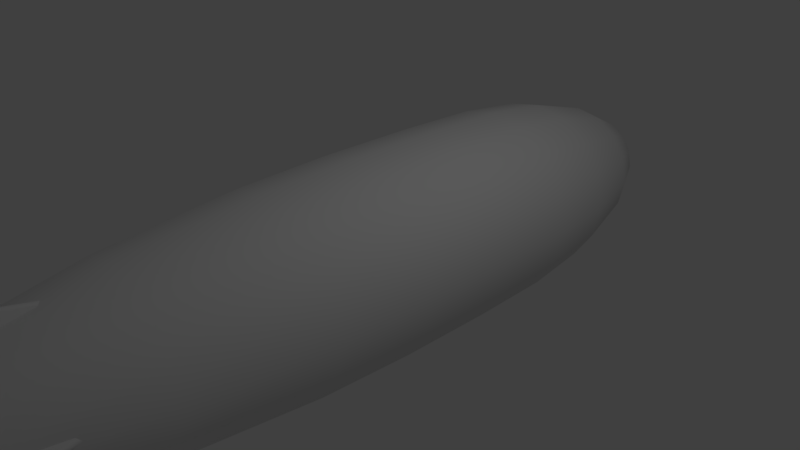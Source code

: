 # Source: zeppelin.blend  (saved by Blender 2.78.0; exported with 4.5.12 LTS)
import bpy
from mathutils import Matrix  # noqa: F401  (used for matrix-valued properties, if any)

bpy.ops.wm.read_factory_settings(use_empty=True)
scene = bpy.context.scene
scene.name = 'Scene'

# ---- collections
col_collection_1 = bpy.data.collections.new('Collection 1'); scene.collection.children.link(col_collection_1)

# ---- materials (node trees are filled in below, after node groups)
mat_0_zeppelin = bpy.data.materials.new('0_zeppelin')
mat_0_zeppelin.alpha_threshold = 0.0
mat_0_zeppelin.use_transparent_shadow = False
mat_0_zeppelin.roughness = 0.5

# ---- material node trees

# ---- world
world_world = bpy.data.worlds.new('World'); scene.world = world_world
world_world.color = (0.05088, 0.05088, 0.05088)
world_world.use_sun_shadow = False
world_world.sun_shadow_jitter_overblur = 0.0
world_world.cycles.sampling_method = 'MANUAL'

# ---- cameras
cam_camera = bpy.data.cameras.new('Camera')
cam_camera.clip_end = 100.0
cam_camera.lens = 35.0
cam_camera.sensor_width = 32.0
cam_camera.sensor_height = 18.0
cam_camera.ortho_scale = 7.314
cam_camera.dof.focus_distance = 0.0
cam_camera.dof.aperture_fstop = 128.0

# ---- lights
light_lamp = bpy.data.lights.new('Lamp', 'POINT')
light_lamp.transmission_factor = 0.0
light_lamp.cutoff_distance = 30.0
light_lamp.energy = 100.0
light_lamp.shadow_buffer_clip_start = 1.001
light_lamp.shadow_soft_size = 0.1
light_lamp.shadow_maximum_resolution = 0.006
light_lamp.use_absolute_resolution = True

# ---- meshes
me_cylinder = bpy.data.meshes.new('Cylinder')
me_cylinder.from_pydata([(0.04464, -0.7308, 4.578), (0.03823, 0.8509, 4.578), (0.04464, -0.5673, 2.971), (0.03823, 0.7198, 2.971), (0.04464, -0.7308, 4.193), (0.04464, -0.7308, 3.786), (0.04464, -0.6904, 3.379), (0.03823, 0.8112, 3.379), (0.03823, 0.8509, 3.786), (0.03823, 0.8509, 4.193), (0.08473, 0.05673, 2.971), (0.08473, 0.05673, 4.483), (0.08473, 0.05673, 3.379), (0.08473, 0.05673, 3.786), (0.08473, 0.05673, 4.17), (-0.04464, -0.7308, 4.578), (-0.03823, 0.8509, 4.578), (-0.04464, -0.5673, 2.971), (-0.03823, 0.7198, 2.971), (3.268e-17, -0.5957, 2.971), (3.268e-17, 0.7416, 2.971), (3.268e-17, -0.7592, 4.601), (3.268e-17, 0.8727, 4.601), (-0.04464, -0.7308, 4.193), (-0.04464, -0.7308, 3.786), (-0.04464, -0.6904, 3.379), (-0.03823, 0.8112, 3.379), (-0.03823, 0.8509, 3.786), (-0.03823, 0.8509, 4.193), (3.268e-17, 0.833, 3.379), (3.268e-17, 0.8727, 3.786), (3.268e-17, 0.8727, 4.193), (3.268e-17, -0.7188, 3.379), (3.268e-17, -0.7592, 3.786), (3.268e-17, -0.7592, 4.193), (-0.08473, 0.05673, 2.971), (-0.08473, 0.05673, 4.483), (3.268e-17, 0.05673, 4.505), (3.268e-17, 0.05673, 2.971), (-0.08473, 0.05673, 3.379), (-0.08473, 0.05673, 3.786), (-0.08473, 0.05673, 4.17), (-0.0394, -1.07, 1.408), (-0.04506, -1.084, 0.9345), (0.0394, -1.07, 1.408), (0.04506, -1.084, 0.9345), (0.09512, -1.015, 1.426), (0.1161, -1.023, 0.9315), (0.09512, -0.9359, 1.426), (0.1161, -0.9272, 0.9315), (0.0394, -0.8802, 1.408), (0.04506, -0.8666, 0.9345), (-0.0394, -0.8802, 1.408), (-0.04506, -0.8666, 0.9345), (-0.09512, -0.9359, 1.426), (-0.1161, -0.9272, 0.9315), (-0.09512, -1.015, 1.426), (-0.1161, -1.023, 0.9315), (-0.06752, -1.03, 0.8831), (-0.06752, -0.921, 0.8831), (0.06752, -1.03, 0.8831), (0.06752, -0.921, 0.8831), (0.0394, -1.007, 1.543), (0.0394, -0.9436, 1.543), (-0.0394, -1.007, 1.543), (-0.0394, -0.9436, 1.543), (0.03703, 0.1261, -3.845), (0.07185, 0.1879, 4.752), (0.08131, 0.09651, -3.847), (0.1225, 0.1554, 4.751), (0.1109, 0.05223, -3.848), (0.1564, 0.1078, 4.752), (0.1213, -1.583e-07, -3.849), (0.1683, 0.05249, 4.752), (0.1109, -0.05223, -3.848), (0.1564, -0.002317, 4.752), (0.08131, -0.09651, -3.847), (0.1225, -0.04826, 4.751), (0.03703, -0.1261, -3.845), (0.07185, -0.0783, 4.752), (0.08338, 0.2111, 4.71), (0.1182, 0.2836, 4.551), (0.2409, 0.5541, 3.792), (0.3244, 0.7832, 2.493), (0.3707, 0.8949, 1.148), (0.3827, 0.9239, 0.1704), (0.3827, 0.9239, -0.8447), (0.3751, 0.9055, -1.699), (0.3458, 0.8348, -2.403), (0.2746, 0.6393, -3.155), (0.1875, 0.4324, -3.595), (0.07569, 0.2145, -3.782), (0.144, 0.1723, 4.71), (0.2133, 0.2232, 4.55), (0.4455, 0.4226, 3.791), (0.5994, 0.5994, 2.489), (0.6849, 0.6849, 1.142), (0.7071, 0.7071, 0.1625), (0.7071, 0.7071, -0.8527), (0.6931, 0.6931, -1.706), (0.6389, 0.6389, -2.408), (0.4972, 0.4893, -3.158), (0.339, 0.3309, -3.595), (0.1479, 0.1671, -3.781), (0.1844, 0.1157, 4.71), (0.2769, 0.1347, 4.55), (0.5822, 0.244, 3.79), (0.7832, 0.3244, 2.486), (0.8949, 0.3707, 1.137), (0.9239, 0.3827, 0.1571), (0.9239, 0.3827, -0.8582), (0.9055, 0.3751, -1.71), (0.8348, 0.3458, -2.412), (0.6458, 0.2648, -3.16), (0.4401, 0.1791, -3.596), (0.1967, 0.0915, -3.781), (0.1987, 0.04971, 4.71), (0.2993, 0.03145, 4.55), (0.6302, 0.04578, 3.789), (0.8477, 4.726e-08, 2.485), (0.9686, -4.552e-09, 1.135), (1.0, -4.029e-08, 0.1552), (1.0, -7.794e-08, -0.8601), (0.9801, -1.077e-07, -1.712), (0.9036, -1.292e-07, -2.414), (0.698, -1.486e-07, -3.16), (0.4757, -1.563e-07, -3.596), (0.2139, -1.575e-07, -3.78), (0.1844, -0.01566, 4.71), (0.2769, -0.0697, 4.55), (0.5822, -0.1516, 3.79), (0.7832, -0.3244, 2.486), (0.8949, -0.3707, 1.137), (0.9239, -0.3827, 0.1571), (0.9239, -0.3827, -0.8582), (0.9055, -0.3751, -1.71), (0.8348, -0.3458, -2.412), (0.6458, -0.2648, -3.16), (0.4401, -0.1791, -3.596), (0.1967, -0.0915, -3.781), (0.144, -0.07051, 4.71), (0.2133, -0.1548, 4.55), (0.4455, -0.3341, 3.791), (0.5994, -0.5994, 2.489), (0.6849, -0.6849, 1.142), (0.7071, -0.7071, 0.1625), (0.7071, -0.7071, -0.8527), (0.6931, -0.6931, -1.706), (0.6389, -0.6389, -2.408), (0.4972, -0.4893, -3.158), (0.339, -0.3309, -3.595), (0.1479, -0.1671, -3.781), (0.08338, -0.1064, 4.71), (0.1182, -0.2124, 4.551), (0.2409, -0.4684, 3.792), (0.3244, -0.7832, 2.493), (0.3707, -0.8949, 1.148), (0.3827, -0.9239, 0.1704), (0.3827, -0.9239, -0.8447), (0.3751, -0.9055, -1.699), (0.3458, -0.8348, -2.403), (0.2746, -0.6393, -3.155), (0.1875, -0.4324, -3.595), (0.07569, -0.2145, -3.782), (0.03123, 0.008048, 4.87), (0.05219, 0.01879, 4.864), (0.06621, 0.03695, 4.86), (0.07113, 0.05975, 4.859), (0.06621, 0.08369, 4.862), (0.05219, 0.1051, 4.866), (0.03123, 0.1205, 4.872), (0.1109, -1.577e-07, -3.853), (0.08131, -1.507e-07, -3.865), (0.03703, -1.663e-07, -3.88), (0.06621, 0.06216, 4.867), (0.05219, 0.07027, 4.893), (0.03123, 0.08143, 4.931), (0.0, 0.1365, -3.843), (0.0, 0.1998, 4.751), (-0.03703, 0.1261, -3.845), (-0.07185, 0.1879, 4.752), (-0.08131, 0.09651, -3.847), (-0.1225, 0.1554, 4.751), (-0.1109, 0.05223, -3.848), (-0.1564, 0.1078, 4.752), (-0.1213, -1.583e-07, -3.849), (-0.1683, 0.05249, 4.752), (-0.1109, -0.05223, -3.848), (-0.1564, -0.002317, 4.752), (-0.08131, -0.09651, -3.847), (-0.1225, -0.04826, 4.751), (-0.03703, -0.1261, -3.845), (-0.07185, -0.0783, 4.752), (0.0, -0.1365, -3.843), (0.0, -0.08756, 4.751), (0.0, 0.2206, -3.784), (0.0, 0.468, -3.595), (0.0, 0.692, -3.152), (0.0, 0.9036, -2.398), (0.0, 0.9801, -1.694), (0.0, 1.0, -0.8374), (0.0, 1.0, 0.1776), (0.0, 0.9686, 1.154), (0.0, 0.8477, 2.496), (0.0, 0.602, 3.793), (0.0, 0.3054, 4.551), (0.0, 0.2252, 4.71), (-0.08338, 0.2111, 4.71), (-0.1182, 0.2836, 4.551), (-0.2409, 0.5541, 3.792), (-0.3244, 0.7832, 2.493), (-0.3707, 0.8949, 1.148), (-0.3827, 0.9239, 0.1704), (-0.3827, 0.9239, -0.8447), (-0.3751, 0.9055, -1.699), (-0.3458, 0.8348, -2.403), (-0.2746, 0.6393, -3.155), (-0.1875, 0.4324, -3.595), (-0.07569, 0.2145, -3.782), (-0.144, 0.1723, 4.71), (-0.2133, 0.2232, 4.55), (-0.4455, 0.4226, 3.791), (-0.5994, 0.5994, 2.489), (-0.6849, 0.6849, 1.142), (-0.7071, 0.7071, 0.1625), (-0.7071, 0.7071, -0.8527), (-0.6931, 0.6931, -1.706), (-0.6389, 0.6389, -2.408), (-0.4972, 0.4893, -3.158), (-0.339, 0.3309, -3.595), (-0.1479, 0.1671, -3.781), (-0.1844, 0.1157, 4.71), (-0.2769, 0.1347, 4.55), (-0.5822, 0.244, 3.79), (-0.7832, 0.3244, 2.486), (-0.8949, 0.3707, 1.137), (-0.9239, 0.3827, 0.1571), (-0.9239, 0.3827, -0.8582), (-0.9055, 0.3751, -1.71), (-0.8348, 0.3458, -2.412), (-0.6458, 0.2648, -3.16), (-0.4401, 0.1791, -3.596), (-0.1967, 0.0915, -3.781), (-0.1987, 0.04971, 4.71), (-0.2993, 0.03145, 4.55), (-0.6302, 0.04578, 3.789), (-0.8477, 4.726e-08, 2.485), (-0.9686, -4.552e-09, 1.135), (-1.0, -4.029e-08, 0.1552), (-1.0, -7.794e-08, -0.8601), (-0.9801, -1.077e-07, -1.712), (-0.9036, -1.292e-07, -2.414), (-0.698, -1.486e-07, -3.16), (-0.4757, -1.563e-07, -3.596), (-0.2139, -1.575e-07, -3.78), (-0.1844, -0.01566, 4.71), (-0.2769, -0.0697, 4.55), (-0.5822, -0.1516, 3.79), (-0.7832, -0.3244, 2.486), (-0.8949, -0.3707, 1.137), (-0.9239, -0.3827, 0.1571), (-0.9239, -0.3827, -0.8582), (-0.9055, -0.3751, -1.71), (-0.8348, -0.3458, -2.412), (-0.6458, -0.2648, -3.16), (-0.4401, -0.1791, -3.596), (-0.1967, -0.0915, -3.781), (-0.144, -0.07051, 4.71), (-0.2133, -0.1548, 4.55), (-0.4455, -0.3341, 3.791), (-0.5994, -0.5994, 2.489), (-0.6849, -0.6849, 1.142), (-0.7071, -0.7071, 0.1625), (-0.7071, -0.7071, -0.8527), (-0.6931, -0.6931, -1.706), (-0.6389, -0.6389, -2.408), (-0.4972, -0.4893, -3.158), (-0.339, -0.3309, -3.595), (-0.1479, -0.1671, -3.781), (-0.08338, -0.1064, 4.71), (-0.1182, -0.2124, 4.551), (-0.2409, -0.4684, 3.792), (-0.3244, -0.7832, 2.493), (-0.3707, -0.8949, 1.148), (-0.3827, -0.9239, 0.1704), (-0.3827, -0.9239, -0.8447), (-0.3751, -0.9055, -1.699), (-0.3458, -0.8348, -2.403), (-0.2746, -0.6393, -3.155), (-0.1875, -0.4324, -3.595), (-0.07569, -0.2145, -3.782), (0.0, -0.1175, 4.71), (0.0, -0.231, 4.551), (0.0, -0.5152, 3.793), (0.0, -0.8477, 2.496), (0.0, -0.9686, 1.154), (0.0, -1.0, 0.1776), (0.0, -1.0, -0.8374), (0.0, -0.9801, -1.694), (0.0, -0.9036, -2.398), (0.0, -0.692, -3.152), (0.0, -0.468, -3.595), (0.0, -0.2206, -3.784), (0.0, 0.006573, 4.877), (-0.03123, 0.008048, 4.87), (-0.05219, 0.01879, 4.864), (-0.06621, 0.03695, 4.86), (-0.07113, 0.05975, 4.859), (-0.06621, 0.08369, 4.862), (-0.05219, 0.1051, 4.866), (-0.03123, 0.1205, 4.872), (0.0, 0.1272, 4.877), (-0.1109, -1.577e-07, -3.853), (-0.08131, -1.507e-07, -3.865), (-0.03703, -1.663e-07, -3.88), (0.0, -1.665e-07, -3.885), (-0.06621, 0.06216, 4.867), (-0.05219, 0.07027, 4.893), (-0.03123, 0.08143, 4.931), (0.0, 0.08684, 4.96), (-0.0394, -1.076, -1.559), (-0.04506, -1.09, -2.033), (0.0394, -1.076, -1.559), (0.04506, -1.09, -2.033), (0.09512, -1.021, -1.541), (0.1161, -1.029, -2.036), (0.09512, -0.9419, -1.541), (0.1161, -0.9332, -2.036), (0.0394, -0.8861, -1.559), (0.04506, -0.8725, -2.033), (-0.0394, -0.8861, -1.559), (-0.04506, -0.8725, -2.033), (-0.09512, -0.9419, -1.541), (-0.1161, -0.9332, -2.036), (-0.09512, -1.021, -1.541), (-0.1161, -1.029, -2.036), (-0.06752, -1.036, -2.084), (-0.06752, -0.9269, -2.084), (0.06752, -1.036, -2.084), (0.06752, -0.9269, -2.084), (0.0394, -1.013, -1.424), (0.0394, -0.9496, -1.424), (-0.0394, -1.013, -1.424), (-0.0394, -0.9496, -1.424), (0.7941, 0.0185, 4.578), (0.663, 0.0185, 2.971), (0.7545, 0.0185, 3.379), (0.7941, 0.0185, 3.786), (0.7941, 0.0185, 4.193), (0.7941, 0.09497, 4.578), (0.663, 0.09497, 2.971), (0.6848, 0.05673, 2.971), (0.8159, 0.05673, 4.601), (0.7545, 0.09497, 3.379), (0.7941, 0.09497, 3.786), (0.7941, 0.09497, 4.193), (0.7763, 0.05673, 3.379), (0.8159, 0.05673, 3.786), (0.8159, 0.05673, 4.193), (-0.7941, 0.0185, 4.578), (-0.663, 0.0185, 2.971), (-0.7545, 0.0185, 3.379), (-0.7941, 0.0185, 3.786), (-0.7941, 0.0185, 4.193), (6.397e-09, -0.028, 2.971), (6.397e-09, -0.028, 4.483), (6.397e-09, -0.028, 3.379), (6.397e-09, -0.028, 3.786), (6.397e-09, -0.028, 4.17), (-0.7941, 0.09497, 4.578), (-0.663, 0.09497, 2.971), (-0.6848, 0.05673, 2.971), (-0.8159, 0.05673, 4.601), (-0.7545, 0.09497, 3.379), (-0.7941, 0.09497, 3.786), (-0.7941, 0.09497, 4.193), (-0.7763, 0.05673, 3.379), (-0.8159, 0.05673, 3.786), (-0.8159, 0.05673, 4.193), (-6.397e-09, 0.1415, 2.971), (-6.397e-09, 0.1415, 4.483), (3.268e-17, 0.05673, 4.505), (3.268e-17, 0.05673, 2.971), (-6.397e-09, 0.1415, 3.379), (-6.397e-09, 0.1415, 3.786), (-6.397e-09, 0.1415, 4.17), (3.268e-17, 0.7416, 2.971), (0.03823, 0.7198, 2.971), (0.08473, 0.05673, 2.971), (0.04464, -0.5673, 2.971), (0.08473, 0.05673, 4.483), (0.04464, -0.7308, 4.578), (3.268e-17, -0.7592, 4.601), (3.268e-17, -0.7592, 4.601), (3.268e-17, -0.5957, 2.971), (3.268e-17, -0.5957, 2.971), (0.03823, 0.8509, 4.578), (3.268e-17, 0.8727, 4.601), (3.268e-17, -0.7592, 4.193), (3.268e-17, -0.7188, 3.379), (3.268e-17, -0.7592, 3.786), (-0.03823, 0.7198, 2.971), (-0.08473, 0.05673, 2.971), (-0.04464, -0.5673, 2.971), (-0.08473, 0.05673, 4.483), (-0.04464, -0.7308, 4.578), (-0.03823, 0.8509, 4.578), (0.0394, -1.007, 1.543), (0.0394, -0.9436, 1.543), (-0.0394, -1.007, 1.543), (-0.0394, -0.9436, 1.543), (0.0, 0.08684, 4.96), (0.0394, -1.013, -1.424), (0.0394, -0.9496, -1.424), (-0.0394, -1.013, -1.424), (-0.0394, -0.9496, -1.424), (0.6848, 0.05673, 2.971), (0.663, 0.0185, 2.971), (0.7941, 0.0185, 4.578), (0.8159, 0.05673, 4.601), (6.397e-09, -0.028, 2.971), (6.397e-09, -0.028, 4.483), (0.663, 0.09497, 2.971), (0.7941, 0.09497, 4.578), (-6.397e-09, 0.1415, 2.971), (-6.397e-09, 0.1415, 4.483), (-0.6848, 0.05673, 2.971), (-0.663, 0.0185, 2.971), (-0.7941, 0.0185, 4.578), (-0.8159, 0.05673, 4.601), (-0.663, 0.09497, 2.971), (-0.7941, 0.09497, 4.578)], [], [(38, 386, 387, 10), (14, 9, 396, 11), (398, 4, 0, 392), (9, 31, 397, 396), (390, 1, 22, 37), (3, 20, 29, 7), (7, 29, 30, 8), (8, 30, 31, 9), (394, 389, 6, 399), (399, 6, 5, 400), (400, 5, 4, 398), (388, 3, 7, 12), (12, 7, 8, 13), (13, 8, 9, 14), (5, 13, 14, 4), (6, 12, 13, 5), (389, 388, 12, 6), (391, 390, 37, 393), (4, 14, 11, 0), (395, 38, 10, 2), (38, 35, 401, 386), (41, 36, 406, 28), (34, 21, 15, 23), (28, 406, 397, 31), (404, 37, 22, 16), (18, 26, 29, 20), (26, 27, 30, 29), (27, 28, 31, 30), (19, 32, 25, 403), (32, 33, 24, 25), (33, 34, 23, 24), (402, 39, 26, 18), (39, 40, 27, 26), (40, 41, 28, 27), (24, 23, 41, 40), (25, 24, 40, 39), (403, 25, 39, 402), (405, 393, 37, 404), (23, 15, 36, 41), (395, 17, 35, 38), (42, 43, 45, 44), (44, 45, 47, 46), (46, 47, 49, 48), (48, 49, 51, 50), (50, 51, 53, 52), (52, 53, 55, 54), (54, 55, 57, 56), (56, 57, 43, 42), (45, 43, 58, 60), (47, 45, 60), (49, 47, 60, 61), (51, 49, 61), (51, 61, 59, 53), (53, 59, 55), (55, 59, 58, 57), (59, 61, 60, 58), (43, 57, 58), (52, 410, 408, 50), (50, 408, 48), (48, 408, 407, 46), (44, 46, 407), (42, 44, 407, 409), (63, 65, 64, 62), (52, 54, 410), (54, 56, 409, 410), (56, 42, 409), (206, 178, 67, 80), (80, 67, 69, 92), (92, 69, 71, 104), (104, 71, 73, 116), (116, 73, 75, 128), (128, 75, 77, 140), (140, 77, 79, 152), (152, 79, 194, 291), (77, 75, 166, 165), (67, 178, 311, 170), (73, 71, 168, 167), (79, 77, 165, 164), (69, 67, 170, 169), (75, 73, 167, 166), (194, 79, 164, 303), (71, 69, 169, 168), (78, 163, 302, 193), (163, 162, 301, 302), (162, 161, 300, 301), (161, 160, 299, 300), (160, 159, 298, 299), (159, 158, 297, 298), (158, 157, 296, 297), (157, 156, 295, 296), (156, 155, 294, 295), (155, 154, 293, 294), (154, 153, 292, 293), (153, 152, 291, 292), (76, 151, 163, 78), (151, 150, 162, 163), (150, 149, 161, 162), (149, 148, 160, 161), (148, 147, 159, 160), (147, 146, 158, 159), (146, 145, 157, 158), (145, 144, 156, 157), (144, 143, 155, 156), (143, 142, 154, 155), (142, 141, 153, 154), (141, 140, 152, 153), (74, 139, 151, 76), (139, 138, 150, 151), (138, 137, 149, 150), (137, 136, 148, 149), (136, 135, 147, 148), (135, 134, 146, 147), (134, 133, 145, 146), (133, 132, 144, 145), (132, 131, 143, 144), (131, 130, 142, 143), (130, 129, 141, 142), (129, 128, 140, 141), (72, 127, 139, 74), (127, 126, 138, 139), (126, 125, 137, 138), (125, 124, 136, 137), (124, 123, 135, 136), (123, 122, 134, 135), (122, 121, 133, 134), (121, 120, 132, 133), (120, 119, 131, 132), (119, 118, 130, 131), (118, 117, 129, 130), (117, 116, 128, 129), (70, 115, 127, 72), (115, 114, 126, 127), (114, 113, 125, 126), (113, 112, 124, 125), (112, 111, 123, 124), (111, 110, 122, 123), (110, 109, 121, 122), (109, 108, 120, 121), (108, 107, 119, 120), (107, 106, 118, 119), (106, 105, 117, 118), (105, 104, 116, 117), (68, 103, 115, 70), (103, 102, 114, 115), (102, 101, 113, 114), (101, 100, 112, 113), (100, 99, 111, 112), (99, 98, 110, 111), (98, 97, 109, 110), (97, 96, 108, 109), (96, 95, 107, 108), (95, 94, 106, 107), (94, 93, 105, 106), (93, 92, 104, 105), (66, 91, 103, 68), (91, 90, 102, 103), (90, 89, 101, 102), (89, 88, 100, 101), (88, 87, 99, 100), (87, 86, 98, 99), (86, 85, 97, 98), (85, 84, 96, 97), (84, 83, 95, 96), (83, 82, 94, 95), (82, 81, 93, 94), (81, 80, 92, 93), (177, 195, 91, 66), (195, 196, 90, 91), (196, 197, 89, 90), (197, 198, 88, 89), (198, 199, 87, 88), (199, 200, 86, 87), (200, 201, 85, 86), (201, 202, 84, 85), (202, 203, 83, 84), (203, 204, 82, 83), (204, 205, 81, 82), (205, 206, 80, 81), (70, 72, 171), (74, 171, 72), (68, 70, 171, 172), (66, 68, 172, 173), (177, 66, 173, 315), (193, 315, 173, 78), (78, 173, 172, 76), (76, 172, 171, 74), (168, 174, 167), (166, 167, 174), (165, 166, 174, 175), (169, 175, 174, 168), (170, 176, 175, 169), (311, 411, 176, 170), (303, 164, 176, 319), (164, 165, 175, 176), (206, 207, 180, 178), (207, 219, 182, 180), (219, 231, 184, 182), (231, 243, 186, 184), (243, 255, 188, 186), (255, 267, 190, 188), (267, 279, 192, 190), (279, 291, 194, 192), (190, 305, 306, 188), (180, 310, 311, 178), (186, 307, 308, 184), (192, 304, 305, 190), (182, 309, 310, 180), (188, 306, 307, 186), (194, 303, 304, 192), (184, 308, 309, 182), (191, 193, 302, 290), (290, 302, 301, 289), (289, 301, 300, 288), (288, 300, 299, 287), (287, 299, 298, 286), (286, 298, 297, 285), (285, 297, 296, 284), (284, 296, 295, 283), (283, 295, 294, 282), (282, 294, 293, 281), (281, 293, 292, 280), (280, 292, 291, 279), (189, 191, 290, 278), (278, 290, 289, 277), (277, 289, 288, 276), (276, 288, 287, 275), (275, 287, 286, 274), (274, 286, 285, 273), (273, 285, 284, 272), (272, 284, 283, 271), (271, 283, 282, 270), (270, 282, 281, 269), (269, 281, 280, 268), (268, 280, 279, 267), (187, 189, 278, 266), (266, 278, 277, 265), (265, 277, 276, 264), (264, 276, 275, 263), (263, 275, 274, 262), (262, 274, 273, 261), (261, 273, 272, 260), (260, 272, 271, 259), (259, 271, 270, 258), (258, 270, 269, 257), (257, 269, 268, 256), (256, 268, 267, 255), (185, 187, 266, 254), (254, 266, 265, 253), (253, 265, 264, 252), (252, 264, 263, 251), (251, 263, 262, 250), (250, 262, 261, 249), (249, 261, 260, 248), (248, 260, 259, 247), (247, 259, 258, 246), (246, 258, 257, 245), (245, 257, 256, 244), (244, 256, 255, 243), (183, 185, 254, 242), (242, 254, 253, 241), (241, 253, 252, 240), (240, 252, 251, 239), (239, 251, 250, 238), (238, 250, 249, 237), (237, 249, 248, 236), (236, 248, 247, 235), (235, 247, 246, 234), (234, 246, 245, 233), (233, 245, 244, 232), (232, 244, 243, 231), (181, 183, 242, 230), (230, 242, 241, 229), (229, 241, 240, 228), (228, 240, 239, 227), (227, 239, 238, 226), (226, 238, 237, 225), (225, 237, 236, 224), (224, 236, 235, 223), (223, 235, 234, 222), (222, 234, 233, 221), (221, 233, 232, 220), (220, 232, 231, 219), (179, 181, 230, 218), (218, 230, 229, 217), (217, 229, 228, 216), (216, 228, 227, 215), (215, 227, 226, 214), (214, 226, 225, 213), (213, 225, 224, 212), (212, 224, 223, 211), (211, 223, 222, 210), (210, 222, 221, 209), (209, 221, 220, 208), (208, 220, 219, 207), (177, 179, 218, 195), (195, 218, 217, 196), (196, 217, 216, 197), (197, 216, 215, 198), (198, 215, 214, 199), (199, 214, 213, 200), (200, 213, 212, 201), (201, 212, 211, 202), (202, 211, 210, 203), (203, 210, 209, 204), (204, 209, 208, 205), (205, 208, 207, 206), (183, 312, 185), (187, 185, 312), (181, 313, 312, 183), (179, 314, 313, 181), (177, 315, 314, 179), (193, 191, 314, 315), (191, 189, 313, 314), (189, 187, 312, 313), (308, 307, 316), (306, 316, 307), (305, 317, 316, 306), (309, 308, 316, 317), (310, 309, 317, 318), (311, 310, 318, 411), (303, 319, 318, 304), (304, 318, 317, 305), (320, 321, 323, 322), (322, 323, 325, 324), (324, 325, 327, 326), (326, 327, 329, 328), (328, 329, 331, 330), (330, 331, 333, 332), (332, 333, 335, 334), (334, 335, 321, 320), (323, 321, 336, 338), (325, 323, 338), (327, 325, 338, 339), (329, 327, 339), (329, 339, 337, 331), (331, 337, 333), (333, 337, 336, 335), (337, 339, 338, 336), (321, 335, 336), (330, 415, 413, 328), (328, 413, 326), (326, 413, 412, 324), (322, 324, 412), (320, 322, 412, 414), (341, 343, 342, 340), (330, 332, 415), (332, 334, 414, 415), (334, 320, 414), (382, 416, 417, 420), (368, 348, 418, 421), (348, 358, 419, 418), (365, 344, 352, 381), (345, 351, 356, 346), (346, 356, 357, 347), (347, 357, 358, 348), (364, 345, 346, 366), (366, 346, 347, 367), (367, 347, 348, 368), (382, 424, 422, 416), (385, 425, 423, 355), (355, 423, 419, 358), (380, 381, 352, 349), (350, 353, 356, 351), (353, 354, 357, 356), (354, 355, 358, 357), (379, 383, 353, 350), (383, 384, 354, 353), (384, 385, 355, 354), (382, 420, 427, 426), (368, 421, 428, 363), (363, 428, 429, 378), (365, 381, 372, 359), (360, 361, 376, 371), (361, 362, 377, 376), (362, 363, 378, 377), (364, 366, 361, 360), (366, 367, 362, 361), (367, 368, 363, 362), (382, 426, 430, 424), (385, 375, 431, 425), (375, 378, 429, 431), (380, 369, 372, 381), (370, 371, 376, 373), (373, 376, 377, 374), (374, 377, 378, 375), (379, 370, 373, 383), (383, 373, 374, 384), (384, 374, 375, 385)])
me_cylinder.polygons.foreach_set('use_smooth', [True] * 388)
_uv = me_cylinder.uv_layers.new(name='UVMap')
_uv.uv.foreach_set('vector', [0.7901, 0.8991, 0.8662, 0.8991, 0.8638, 0.9033, 0.7901, 0.9085, 0.8118, 0.1342, 0.9006, 0.1364, 0.9009, 0.1793, 0.8118, 0.1691, 0.7179, 0.1362, 0.7238, 0.1363, 0.7235, 0.1793, 0.7175, 0.1818, 0.9006, 0.1364, 0.9055, 0.1363, 0.9058, 0.1818, 0.9009, 0.1793, 0.8088, 0.8662, 0.8976, 0.8739, 0.9001, 0.8787, 0.8088, 0.8759, 0.8861, 0.0007041, 0.891, 0.0002518, 0.9003, 0.04585, 0.8954, 0.0462, 0.8954, 0.0462, 0.9003, 0.04585, 0.9048, 0.09102, 0.8999, 0.09119, 0.8999, 0.09119, 0.9048, 0.09102, 0.9055, 0.1363, 0.9006, 0.1364, 0.7357, 0.0003657, 0.7416, 0.001002, 0.7294, 0.04646, 0.7235, 0.04599, 0.7235, 0.04599, 0.7294, 0.04646, 0.7246, 0.09122, 0.7187, 0.09101, 0.7187, 0.09101, 0.7246, 0.09122, 0.7238, 0.1363, 0.7179, 0.1362, 0.8117, 0.0004347, 0.8861, 0.0007041, 0.8954, 0.0462, 0.8118, 0.04581, 0.8118, 0.04581, 0.8954, 0.0462, 0.8999, 0.09119, 0.8118, 0.0913, 0.8118, 0.0913, 0.8999, 0.09119, 0.9006, 0.1364, 0.8118, 0.1342, 0.7246, 0.09122, 0.8118, 0.0913, 0.8118, 0.1342, 0.7238, 0.1363, 0.7294, 0.04646, 0.8118, 0.04581, 0.8118, 0.0913, 0.7246, 0.09122, 0.7416, 0.001002, 0.8117, 0.0004347, 0.8118, 0.04581, 0.7294, 0.04646, 0.7208, 0.8732, 0.8088, 0.8662, 0.8088, 0.8759, 0.7175, 0.8787, 0.7238, 0.1363, 0.8118, 0.1342, 0.8118, 0.1691, 0.7235, 0.1793, 0.7175, 0.8991, 0.7901, 0.8991, 0.7901, 0.9085, 0.7207, 0.9041, 0.7901, 0.9184, 0.7901, 0.909, 0.8638, 0.9142, 0.8662, 0.9184, 0.8514, 0.2766, 0.8864, 0.2766, 0.8966, 0.3657, 0.8536, 0.3653, 0.8535, 0.1827, 0.899, 0.1823, 0.8966, 0.1882, 0.8536, 0.1886, 0.8536, 0.3653, 0.8966, 0.3657, 0.899, 0.3706, 0.8536, 0.3702, 0.8088, 0.8657, 0.8088, 0.8559, 0.9001, 0.8531, 0.8976, 0.858, 0.718, 0.3509, 0.7635, 0.3601, 0.7631, 0.365, 0.7175, 0.3558, 0.7635, 0.3601, 0.8084, 0.3646, 0.8083, 0.3695, 0.7631, 0.365, 0.8084, 0.3646, 0.8536, 0.3653, 0.8536, 0.3702, 0.8083, 0.3695, 0.7176, 0.2005, 0.7633, 0.1883, 0.7637, 0.1941, 0.7183, 0.2064, 0.7633, 0.1883, 0.8083, 0.1835, 0.8085, 0.1893, 0.7637, 0.1941, 0.8083, 0.1835, 0.8535, 0.1827, 0.8536, 0.1886, 0.8085, 0.1893, 0.7177, 0.2764, 0.7631, 0.2765, 0.7635, 0.3601, 0.718, 0.3509, 0.7631, 0.2765, 0.8086, 0.2766, 0.8084, 0.3646, 0.7635, 0.3601, 0.8086, 0.2766, 0.8514, 0.2766, 0.8536, 0.3653, 0.8084, 0.3646, 0.8085, 0.1893, 0.8536, 0.1886, 0.8514, 0.2766, 0.8086, 0.2766, 0.7637, 0.1941, 0.8085, 0.1893, 0.8086, 0.2766, 0.7631, 0.2765, 0.7183, 0.2064, 0.7637, 0.1941, 0.7631, 0.2765, 0.7177, 0.2764, 0.7208, 0.8586, 0.7175, 0.8531, 0.8088, 0.8559, 0.8088, 0.8657, 0.8536, 0.1886, 0.8966, 0.1882, 0.8864, 0.2766, 0.8514, 0.2766, 0.7175, 0.9184, 0.7207, 0.9135, 0.7901, 0.909, 0.7901, 0.9184, 0.7175, 0.8055, 0.7191, 0.7459, 0.7298, 0.757, 0.7271, 0.8037, 0.7271, 0.8037, 0.7298, 0.757, 0.7378, 0.7597, 0.7359, 0.8049, 0.7359, 0.8049, 0.7378, 0.7597, 0.7453, 0.7599, 0.7443, 0.805, 0.7443, 0.805, 0.7453, 0.7599, 0.7533, 0.7573, 0.7532, 0.8045, 0.7532, 0.8045, 0.7533, 0.7573, 0.7629, 0.748, 0.7629, 0.807, 0.8399, 0.7938, 0.8399, 0.7402, 0.8501, 0.7427, 0.8495, 0.7944, 0.8495, 0.7944, 0.8501, 0.7427, 0.8599, 0.7426, 0.8584, 0.7945, 0.8584, 0.7945, 0.8599, 0.7426, 0.87, 0.7409, 0.8679, 0.7942, 0.7298, 0.757, 0.7191, 0.7459, 0.7318, 0.7349, 0.7369, 0.7541, 0.7378, 0.7597, 0.7298, 0.757, 0.7369, 0.7541, 0.7453, 0.7599, 0.7378, 0.7597, 0.7369, 0.7541, 0.7462, 0.754, 0.7533, 0.7573, 0.7453, 0.7599, 0.7462, 0.754, 0.7533, 0.7573, 0.7462, 0.754, 0.7526, 0.7374, 0.7629, 0.748, 0.8399, 0.7402, 0.8486, 0.7349, 0.8501, 0.7427, 0.8501, 0.7427, 0.8486, 0.7349, 0.862, 0.7354, 0.8599, 0.7426, 0.7526, 0.7374, 0.7462, 0.754, 0.7369, 0.7541, 0.7318, 0.7349, 0.87, 0.7409, 0.8599, 0.7426, 0.862, 0.7354, 0.7629, 0.807, 0.7542, 0.8264, 0.744, 0.8214, 0.7532, 0.8045, 0.7532, 0.8045, 0.744, 0.8214, 0.7443, 0.805, 0.7443, 0.805, 0.744, 0.8214, 0.7349, 0.8208, 0.7359, 0.8049, 0.7271, 0.8037, 0.7359, 0.8049, 0.7349, 0.8208, 0.7175, 0.8055, 0.7271, 0.8037, 0.7349, 0.8208, 0.7246, 0.825, 0.818, 0.8175, 0.8092, 0.8175, 0.8092, 0.8104, 0.818, 0.8104, 0.8399, 0.7938, 0.8495, 0.7944, 0.8497, 0.8099, 0.8495, 0.7944, 0.8584, 0.7945, 0.8579, 0.8099, 0.8497, 0.8099, 0.8584, 0.7945, 0.8679, 0.7942, 0.8579, 0.8099, 0.2088, 0.976, 0.2046, 0.98, 0.1983, 0.9742, 0.2014, 0.9696, 0.2014, 0.9696, 0.1983, 0.9742, 0.1924, 0.9707, 0.1944, 0.9655, 0.1944, 0.9655, 0.1924, 0.9707, 0.1864, 0.9685, 0.1873, 0.963, 0.1873, 0.963, 0.1864, 0.9685, 0.1803, 0.9676, 0.1801, 0.9621, 0.1801, 0.9621, 0.1803, 0.9676, 0.1742, 0.9683, 0.1729, 0.9628, 0.1729, 0.9628, 0.1742, 0.9683, 0.1682, 0.9704, 0.1658, 0.9652, 0.1658, 0.9652, 0.1682, 0.9704, 0.1626, 0.9741, 0.159, 0.9693, 0.159, 0.9693, 0.1626, 0.9741, 0.1567, 0.9802, 0.1519, 0.9762, 0.1682, 0.9704, 0.1742, 0.9683, 0.1779, 0.9848, 0.1755, 0.9861, 0.1983, 0.9742, 0.2046, 0.98, 0.1915, 0.9916, 0.189, 0.9886, 0.1803, 0.9676, 0.1864, 0.9685, 0.1836, 0.9852, 0.1807, 0.9846, 0.1626, 0.9741, 0.1682, 0.9704, 0.1755, 0.9861, 0.1736, 0.9882, 0.1924, 0.9707, 0.1983, 0.9742, 0.189, 0.9886, 0.1865, 0.9866, 0.1742, 0.9683, 0.1803, 0.9676, 0.1807, 0.9846, 0.1779, 0.9848, 0.1567, 0.9802, 0.1626, 0.9741, 0.1736, 0.9882, 0.1718, 0.9916, 0.1864, 0.9685, 0.1924, 0.9707, 0.1865, 0.9866, 0.1836, 0.9852, 0.1659, 0.00688, 0.1547, 0.0154, 0.1508, 0.006517, 0.1637, 0.002628, 0.1547, 0.0154, 0.1304, 0.0418, 0.1142, 0.02447, 0.1508, 0.006517, 0.1304, 0.0418, 0.1008, 0.08808, 0.07204, 0.07139, 0.1142, 0.02447, 0.1008, 0.08808, 0.07041, 0.1693, 0.0306, 0.1577, 0.07204, 0.07139, 0.07041, 0.1693, 0.05545, 0.2479, 0.01082, 0.2418, 0.0306, 0.1577, 0.05545, 0.2479, 0.04748, 0.346, 0.001379, 0.3445, 0.01082, 0.2418, 0.04748, 0.346, 0.04621, 0.4639, 0.0002518, 0.4659, 0.001379, 0.3445, 0.04621, 0.4639, 0.05161, 0.5768, 0.007864, 0.5818, 0.0002518, 0.4659, 0.05161, 0.5768, 0.0697, 0.7281, 0.03326, 0.7365, 0.007864, 0.5818, 0.0697, 0.7281, 0.1102, 0.8702, 0.0842, 0.8813, 0.03326, 0.7365, 0.1102, 0.8702, 0.1462, 0.9515, 0.1351, 0.9596, 0.0842, 0.8813, 0.1462, 0.9515, 0.159, 0.9693, 0.1519, 0.9762, 0.1351, 0.9596, 0.1703, 0.01155, 0.1622, 0.02228, 0.1547, 0.0154, 0.1659, 0.00688, 0.1622, 0.02228, 0.1469, 0.05246, 0.1304, 0.0418, 0.1547, 0.0154, 0.1469, 0.05246, 0.1279, 0.09874, 0.1008, 0.08808, 0.1304, 0.0418, 0.1279, 0.09874, 0.1083, 0.1771, 0.07041, 0.1693, 0.1008, 0.08808, 0.1083, 0.1771, 0.09816, 0.2522, 0.05545, 0.2479, 0.07041, 0.1693, 0.09816, 0.2522, 0.09237, 0.347, 0.04748, 0.346, 0.05545, 0.2479, 0.09237, 0.347, 0.09116, 0.4623, 0.04621, 0.4639, 0.04748, 0.346, 0.09116, 0.4623, 0.09446, 0.5731, 0.05161, 0.5768, 0.04621, 0.4639, 0.09446, 0.5731, 0.1058, 0.7223, 0.0697, 0.7281, 0.05161, 0.5768, 0.1058, 0.7223, 0.1359, 0.8625, 0.1102, 0.8702, 0.0697, 0.7281, 0.1359, 0.8625, 0.1571, 0.9462, 0.1462, 0.9515, 0.1102, 0.8702, 0.1571, 0.9462, 0.1658, 0.9652, 0.159, 0.9693, 0.1462, 0.9515, 0.1756, 0.0144, 0.1714, 0.02641, 0.1622, 0.02228, 0.1703, 0.01155, 0.1714, 0.02641, 0.164, 0.05854, 0.1469, 0.05246, 0.1622, 0.02228, 0.164, 0.05854, 0.1545, 0.1049, 0.1279, 0.09874, 0.1469, 0.05246, 0.1545, 0.1049, 0.1448, 0.1816, 0.1083, 0.1771, 0.1279, 0.09874, 0.1448, 0.1816, 0.1395, 0.2548, 0.09816, 0.2522, 0.1083, 0.1771, 0.1395, 0.2548, 0.1363, 0.3477, 0.09237, 0.347, 0.09816, 0.2522, 0.1363, 0.3477, 0.1354, 0.4615, 0.09116, 0.4623, 0.09237, 0.347, 0.1354, 0.4615, 0.1367, 0.571, 0.09446, 0.5731, 0.09116, 0.4623, 0.1367, 0.571, 0.1417, 0.7191, 0.1058, 0.7223, 0.09446, 0.5731, 0.1417, 0.7191, 0.1596, 0.8581, 0.1359, 0.8625, 0.1058, 0.7223, 0.1596, 0.8581, 0.1678, 0.9431, 0.1571, 0.9462, 0.1359, 0.8625, 0.1678, 0.9431, 0.1729, 0.9628, 0.1658, 0.9652, 0.1571, 0.9462, 0.1814, 0.01533, 0.1814, 0.02777, 0.1714, 0.02641, 0.1756, 0.0144, 0.1814, 0.02777, 0.1812, 0.06055, 0.164, 0.05854, 0.1714, 0.02641, 0.1812, 0.06055, 0.181, 0.1069, 0.1545, 0.1049, 0.164, 0.05854, 0.181, 0.1069, 0.1806, 0.1831, 0.1448, 0.1816, 0.1545, 0.1049, 0.1806, 0.1831, 0.1803, 0.2558, 0.1395, 0.2548, 0.1448, 0.1816, 0.1803, 0.2558, 0.1799, 0.3481, 0.1363, 0.3477, 0.1395, 0.2548, 0.1799, 0.3481, 0.1793, 0.4613, 0.1354, 0.4615, 0.1363, 0.3477, 0.1793, 0.4613, 0.1787, 0.5704, 0.1367, 0.571, 0.1354, 0.4615, 0.1787, 0.5704, 0.1776, 0.7184, 0.1417, 0.7191, 0.1367, 0.571, 0.1776, 0.7184, 0.1806, 0.8568, 0.1596, 0.8581, 0.1417, 0.7191, 0.1806, 0.8568, 0.1785, 0.9422, 0.1678, 0.9431, 0.1596, 0.8581, 0.1785, 0.9422, 0.1801, 0.9621, 0.1729, 0.9628, 0.1678, 0.9431, 0.1872, 0.01445, 0.1914, 0.02651, 0.1814, 0.02777, 0.1814, 0.01533, 0.1914, 0.02651, 0.1985, 0.0587, 0.1812, 0.06055, 0.1814, 0.02777, 0.1985, 0.0587, 0.2075, 0.1051, 0.181, 0.1069, 0.1812, 0.06055, 0.2075, 0.1051, 0.2165, 0.182, 0.1806, 0.1831, 0.181, 0.1069, 0.2165, 0.182, 0.2211, 0.2552, 0.1803, 0.2558, 0.1806, 0.1831, 0.2211, 0.2552, 0.2234, 0.3481, 0.1799, 0.3481, 0.1803, 0.2558, 0.2234, 0.3481, 0.2232, 0.4619, 0.1793, 0.4613, 0.1799, 0.3481, 0.2232, 0.4619, 0.2208, 0.5715, 0.1787, 0.5704, 0.1793, 0.4613, 0.2208, 0.5715, 0.2136, 0.72, 0.1776, 0.7184, 0.1787, 0.5704, 0.2136, 0.72, 0.2015, 0.8585, 0.1806, 0.8568, 0.1776, 0.7184, 0.2015, 0.8585, 0.1895, 0.9435, 0.1785, 0.9422, 0.1806, 0.8568, 0.1895, 0.9435, 0.1873, 0.963, 0.1801, 0.9621, 0.1785, 0.9422, 0.1925, 0.01165, 0.2006, 0.02246, 0.1914, 0.02651, 0.1872, 0.01445, 0.2006, 0.02246, 0.2156, 0.05278, 0.1985, 0.0587, 0.1914, 0.02651, 0.2156, 0.05278, 0.2342, 0.09923, 0.2075, 0.1051, 0.1985, 0.0587, 0.2342, 0.09923, 0.2531, 0.1778, 0.2165, 0.182, 0.2075, 0.1051, 0.2531, 0.1778, 0.2625, 0.253, 0.2211, 0.2552, 0.2165, 0.182, 0.2625, 0.253, 0.2674, 0.3478, 0.2234, 0.3481, 0.2211, 0.2552, 0.2674, 0.3478, 0.2675, 0.4632, 0.2232, 0.4619, 0.2234, 0.3481, 0.2675, 0.4632, 0.2631, 0.574, 0.2208, 0.5715, 0.2232, 0.4619, 0.2631, 0.574, 0.2498, 0.7239, 0.2136, 0.72, 0.2208, 0.5715, 0.2498, 0.7239, 0.2245, 0.8634, 0.2015, 0.8585, 0.2136, 0.72, 0.2245, 0.8634, 0.2006, 0.9468, 0.1895, 0.9435, 0.2015, 0.8585, 0.2006, 0.9468, 0.1944, 0.9655, 0.1873, 0.963, 0.1895, 0.9435, 0.197, 0.007025, 0.2081, 0.01565, 0.2006, 0.02246, 0.1925, 0.01165, 0.2081, 0.01565, 0.2321, 0.04227, 0.2156, 0.05278, 0.2006, 0.02246, 0.2321, 0.04227, 0.2613, 0.08883, 0.2342, 0.09923, 0.2156, 0.05278, 0.2613, 0.08883, 0.291, 0.1704, 0.2531, 0.1778, 0.2342, 0.09923, 0.291, 0.1704, 0.3052, 0.249, 0.2625, 0.253, 0.2531, 0.1778, 0.3052, 0.249, 0.3123, 0.3472, 0.2674, 0.3478, 0.2625, 0.253, 0.3123, 0.3472, 0.3124, 0.4652, 0.2675, 0.4632, 0.2674, 0.3478, 0.3124, 0.4652, 0.306, 0.5781, 0.2631, 0.574, 0.2675, 0.4632, 0.306, 0.5781, 0.2861, 0.7301, 0.2498, 0.7239, 0.2631, 0.574, 0.2861, 0.7301, 0.2497, 0.8712, 0.2245, 0.8634, 0.2498, 0.7239, 0.2497, 0.8712, 0.2118, 0.9523, 0.2006, 0.9468, 0.2245, 0.8634, 0.2118, 0.9523, 0.2014, 0.9696, 0.1944, 0.9655, 0.2006, 0.9468, 0.1993, 0.002794, 0.2121, 0.006803, 0.2081, 0.01565, 0.197, 0.007025, 0.2121, 0.006803, 0.2485, 0.02509, 0.2321, 0.04227, 0.2081, 0.01565, 0.2485, 0.02509, 0.2903, 0.07241, 0.2613, 0.08883, 0.2321, 0.04227, 0.2903, 0.07241, 0.3309, 0.1591, 0.291, 0.1704, 0.2613, 0.08883, 0.3309, 0.1591, 0.3499, 0.2434, 0.3052, 0.249, 0.291, 0.1704, 0.3499, 0.2434, 0.3584, 0.3462, 0.3123, 0.3472, 0.3052, 0.249, 0.3584, 0.3462, 0.3584, 0.4676, 0.3124, 0.4652, 0.3123, 0.3472, 0.3584, 0.4676, 0.3497, 0.5835, 0.306, 0.5781, 0.3124, 0.4652, 0.3497, 0.5835, 0.3231, 0.7386, 0.2861, 0.7301, 0.306, 0.5781, 0.3231, 0.7386, 0.2752, 0.8822, 0.2497, 0.8712, 0.2861, 0.7301, 0.2752, 0.8822, 0.2231, 0.9602, 0.2118, 0.9523, 0.2497, 0.8712, 0.2231, 0.9602, 0.2088, 0.976, 0.2014, 0.9696, 0.2118, 0.9523, 0.1872, 0.01445, 0.1814, 0.01533, 0.1814, 0.01409, 0.1756, 0.0144, 0.1814, 0.01409, 0.1814, 0.01533, 0.1925, 0.01165, 0.1872, 0.01445, 0.1814, 0.01409, 0.1814, 0.01043, 0.197, 0.007025, 0.1925, 0.01165, 0.1814, 0.01043, 0.1815, 0.004923, 0.1993, 0.002794, 0.197, 0.007025, 0.1815, 0.004923, 0.1815, 0.0002518, 0.1637, 0.002628, 0.1815, 0.0002518, 0.1815, 0.004923, 0.1659, 0.00688, 0.1659, 0.00688, 0.1815, 0.004923, 0.1814, 0.01043, 0.1703, 0.01155, 0.1703, 0.01155, 0.1814, 0.01043, 0.1814, 0.01409, 0.1756, 0.0144, 0.1836, 0.9852, 0.181, 0.9857, 0.1807, 0.9846, 0.1779, 0.9848, 0.1807, 0.9846, 0.181, 0.9857, 0.1755, 0.9861, 0.1779, 0.9848, 0.181, 0.9857, 0.1818, 0.9893, 0.1865, 0.9866, 0.1818, 0.9893, 0.181, 0.9857, 0.1836, 0.9852, 0.189, 0.9886, 0.1829, 0.9946, 0.1818, 0.9893, 0.1865, 0.9866, 0.1915, 0.9916, 0.1841, 0.9996, 0.1829, 0.9946, 0.189, 0.9886, 0.1718, 0.9916, 0.1736, 0.9882, 0.1829, 0.9946, 0.1828, 0.9997, 0.1736, 0.9882, 0.1755, 0.9861, 0.1818, 0.9893, 0.1829, 0.9946, 0.5037, 0.9757, 0.5112, 0.9693, 0.5142, 0.974, 0.5079, 0.9797, 0.5112, 0.9693, 0.5182, 0.9654, 0.5201, 0.9706, 0.5142, 0.974, 0.5182, 0.9654, 0.5254, 0.9629, 0.5262, 0.9684, 0.5201, 0.9706, 0.5254, 0.9629, 0.5326, 0.962, 0.5323, 0.9676, 0.5262, 0.9684, 0.5326, 0.962, 0.5398, 0.9628, 0.5384, 0.9683, 0.5323, 0.9676, 0.5398, 0.9628, 0.5468, 0.9653, 0.5444, 0.9705, 0.5384, 0.9683, 0.5468, 0.9653, 0.5536, 0.9695, 0.55, 0.9742, 0.5444, 0.9705, 0.5536, 0.9695, 0.5606, 0.9765, 0.5558, 0.9804, 0.55, 0.9742, 0.5444, 0.9705, 0.5369, 0.9861, 0.5345, 0.9848, 0.5384, 0.9683, 0.5142, 0.974, 0.5235, 0.9885, 0.5209, 0.9914, 0.5079, 0.9797, 0.5323, 0.9676, 0.5317, 0.9845, 0.5288, 0.9851, 0.5262, 0.9684, 0.55, 0.9742, 0.5389, 0.9882, 0.5369, 0.9861, 0.5444, 0.9705, 0.5201, 0.9706, 0.526, 0.9865, 0.5235, 0.9885, 0.5142, 0.974, 0.5384, 0.9683, 0.5345, 0.9848, 0.5317, 0.9845, 0.5323, 0.9676, 0.5558, 0.9804, 0.5406, 0.9916, 0.5389, 0.9882, 0.55, 0.9742, 0.5262, 0.9684, 0.5288, 0.9851, 0.526, 0.9865, 0.5201, 0.9706, 0.5556, 0.007024, 0.5579, 0.002793, 0.5707, 0.006802, 0.5667, 0.01565, 0.5667, 0.01565, 0.5707, 0.006802, 0.6072, 0.02509, 0.5908, 0.04227, 0.5908, 0.04227, 0.6072, 0.02509, 0.6489, 0.0724, 0.6199, 0.08883, 0.6199, 0.08883, 0.6489, 0.0724, 0.6895, 0.1591, 0.6496, 0.1704, 0.6496, 0.1704, 0.6895, 0.1591, 0.7085, 0.2434, 0.6638, 0.249, 0.6638, 0.249, 0.7085, 0.2434, 0.717, 0.3462, 0.6709, 0.3472, 0.6709, 0.3472, 0.717, 0.3462, 0.717, 0.4675, 0.6711, 0.4652, 0.6711, 0.4652, 0.717, 0.4675, 0.7083, 0.5834, 0.6646, 0.578, 0.6646, 0.578, 0.7083, 0.5834, 0.6815, 0.7378, 0.6451, 0.7291, 0.6451, 0.7291, 0.6815, 0.7378, 0.6292, 0.8822, 0.6033, 0.8708, 0.6033, 0.8708, 0.6292, 0.8822, 0.5776, 0.96, 0.5665, 0.9517, 0.5665, 0.9517, 0.5776, 0.96, 0.5606, 0.9765, 0.5536, 0.9695, 0.5512, 0.01165, 0.5556, 0.007024, 0.5667, 0.01565, 0.5592, 0.02246, 0.5592, 0.02246, 0.5667, 0.01565, 0.5908, 0.04227, 0.5742, 0.05277, 0.5742, 0.05277, 0.5908, 0.04227, 0.6199, 0.08883, 0.5928, 0.09923, 0.5928, 0.09923, 0.6199, 0.08883, 0.6496, 0.1704, 0.6117, 0.1778, 0.6117, 0.1778, 0.6496, 0.1704, 0.6638, 0.249, 0.6211, 0.253, 0.6211, 0.253, 0.6638, 0.249, 0.6709, 0.3472, 0.626, 0.3478, 0.626, 0.3478, 0.6709, 0.3472, 0.6711, 0.4652, 0.6261, 0.4632, 0.6261, 0.4632, 0.6711, 0.4652, 0.6646, 0.578, 0.6218, 0.5739, 0.6218, 0.5739, 0.6646, 0.578, 0.6451, 0.7291, 0.6091, 0.723, 0.6091, 0.723, 0.6451, 0.7291, 0.6033, 0.8708, 0.5777, 0.8629, 0.5777, 0.8629, 0.6033, 0.8708, 0.5665, 0.9517, 0.5558, 0.9463, 0.5558, 0.9463, 0.5665, 0.9517, 0.5536, 0.9695, 0.5468, 0.9653, 0.5458, 0.01445, 0.5512, 0.01165, 0.5592, 0.02246, 0.55, 0.02651, 0.55, 0.02651, 0.5592, 0.02246, 0.5742, 0.05277, 0.5571, 0.0587, 0.5571, 0.0587, 0.5742, 0.05277, 0.5928, 0.09923, 0.5661, 0.1051, 0.5661, 0.1051, 0.5928, 0.09923, 0.6117, 0.1778, 0.5752, 0.1819, 0.5752, 0.1819, 0.6117, 0.1778, 0.6211, 0.253, 0.5797, 0.2552, 0.5797, 0.2552, 0.6211, 0.253, 0.626, 0.3478, 0.582, 0.3481, 0.582, 0.3481, 0.626, 0.3478, 0.6261, 0.4632, 0.5819, 0.4619, 0.5819, 0.4619, 0.6261, 0.4632, 0.6218, 0.5739, 0.5796, 0.5714, 0.5796, 0.5714, 0.6218, 0.5739, 0.6091, 0.723, 0.5732, 0.7195, 0.5732, 0.7195, 0.6091, 0.723, 0.5777, 0.8629, 0.554, 0.8582, 0.554, 0.8582, 0.5777, 0.8629, 0.5558, 0.9463, 0.545, 0.9432, 0.545, 0.9432, 0.5558, 0.9463, 0.5468, 0.9653, 0.5398, 0.9628, 0.54, 0.01533, 0.5458, 0.01445, 0.55, 0.02651, 0.54, 0.02777, 0.54, 0.02777, 0.55, 0.02651, 0.5571, 0.0587, 0.5398, 0.06055, 0.5398, 0.06055, 0.5571, 0.0587, 0.5661, 0.1051, 0.5396, 0.1069, 0.5396, 0.1069, 0.5661, 0.1051, 0.5752, 0.1819, 0.5393, 0.1831, 0.5393, 0.1831, 0.5752, 0.1819, 0.5797, 0.2552, 0.5389, 0.2558, 0.5389, 0.2558, 0.5797, 0.2552, 0.582, 0.3481, 0.5385, 0.3481, 0.5385, 0.3481, 0.582, 0.3481, 0.5819, 0.4619, 0.538, 0.4613, 0.538, 0.4613, 0.5819, 0.4619, 0.5796, 0.5714, 0.5376, 0.5704, 0.5376, 0.5704, 0.5796, 0.5714, 0.5732, 0.7195, 0.5374, 0.7184, 0.5374, 0.7184, 0.5732, 0.7195, 0.554, 0.8582, 0.5331, 0.8567, 0.5331, 0.8567, 0.554, 0.8582, 0.545, 0.9432, 0.5343, 0.9422, 0.5343, 0.9422, 0.545, 0.9432, 0.5398, 0.9628, 0.5326, 0.962, 0.5343, 0.0144, 0.54, 0.01533, 0.54, 0.02777, 0.53, 0.02641, 0.53, 0.02641, 0.54, 0.02777, 0.5398, 0.06055, 0.5226, 0.05854, 0.5226, 0.05854, 0.5398, 0.06055, 0.5396, 0.1069, 0.5131, 0.1049, 0.5131, 0.1049, 0.5396, 0.1069, 0.5393, 0.1831, 0.5034, 0.1816, 0.5034, 0.1816, 0.5393, 0.1831, 0.5389, 0.2558, 0.4982, 0.2548, 0.4982, 0.2548, 0.5389, 0.2558, 0.5385, 0.3481, 0.495, 0.3477, 0.495, 0.3477, 0.5385, 0.3481, 0.538, 0.4613, 0.4941, 0.4615, 0.4941, 0.4615, 0.538, 0.4613, 0.5376, 0.5704, 0.4955, 0.5711, 0.4955, 0.5711, 0.5376, 0.5704, 0.5374, 0.7184, 0.5013, 0.7197, 0.5013, 0.7197, 0.5374, 0.7184, 0.5331, 0.8567, 0.5121, 0.8583, 0.5121, 0.8583, 0.5331, 0.8567, 0.5343, 0.9422, 0.5233, 0.9433, 0.5233, 0.9433, 0.5343, 0.9422, 0.5326, 0.962, 0.5254, 0.9629, 0.529, 0.01155, 0.5343, 0.0144, 0.53, 0.02641, 0.5208, 0.02228, 0.5208, 0.02228, 0.53, 0.02641, 0.5226, 0.05854, 0.5055, 0.05246, 0.5055, 0.05246, 0.5226, 0.05854, 0.5131, 0.1049, 0.4865, 0.09874, 0.4865, 0.09874, 0.5131, 0.1049, 0.5034, 0.1816, 0.4669, 0.1771, 0.4669, 0.1771, 0.5034, 0.1816, 0.4982, 0.2548, 0.4568, 0.2522, 0.4568, 0.2522, 0.4982, 0.2548, 0.495, 0.3477, 0.451, 0.347, 0.451, 0.347, 0.495, 0.3477, 0.4941, 0.4615, 0.4498, 0.4624, 0.4498, 0.4624, 0.4941, 0.4615, 0.4955, 0.5711, 0.4532, 0.5733, 0.4532, 0.5733, 0.4955, 0.5711, 0.5013, 0.7197, 0.4651, 0.7232, 0.4651, 0.7232, 0.5013, 0.7197, 0.5121, 0.8583, 0.4891, 0.8629, 0.4891, 0.8629, 0.5121, 0.8583, 0.5233, 0.9433, 0.5122, 0.9466, 0.5122, 0.9466, 0.5233, 0.9433, 0.5254, 0.9629, 0.5182, 0.9654, 0.5246, 0.006881, 0.529, 0.01155, 0.5208, 0.02228, 0.5134, 0.0154, 0.5134, 0.0154, 0.5208, 0.02228, 0.5055, 0.05246, 0.4891, 0.0418, 0.4891, 0.0418, 0.5055, 0.05246, 0.4865, 0.09874, 0.4595, 0.08808, 0.4595, 0.08808, 0.4865, 0.09874, 0.4669, 0.1771, 0.429, 0.1693, 0.429, 0.1693, 0.4669, 0.1771, 0.4568, 0.2522, 0.4141, 0.2479, 0.4141, 0.2479, 0.4568, 0.2522, 0.451, 0.347, 0.4061, 0.346, 0.4061, 0.346, 0.451, 0.347, 0.4498, 0.4624, 0.4049, 0.464, 0.4049, 0.464, 0.4498, 0.4624, 0.4532, 0.5733, 0.4103, 0.577, 0.4103, 0.577, 0.4532, 0.5733, 0.4651, 0.7232, 0.4287, 0.7291, 0.4287, 0.7291, 0.4651, 0.7232, 0.4891, 0.8629, 0.4638, 0.8705, 0.4638, 0.8705, 0.4891, 0.8629, 0.5122, 0.9466, 0.501, 0.952, 0.501, 0.952, 0.5122, 0.9466, 0.5182, 0.9654, 0.5112, 0.9693, 0.5223, 0.002628, 0.5246, 0.006881, 0.5134, 0.0154, 0.5095, 0.006519, 0.5095, 0.006519, 0.5134, 0.0154, 0.4891, 0.0418, 0.4728, 0.02447, 0.4728, 0.02447, 0.4891, 0.0418, 0.4595, 0.08808, 0.4307, 0.07139, 0.4307, 0.07139, 0.4595, 0.08808, 0.429, 0.1693, 0.3892, 0.1577, 0.3892, 0.1577, 0.429, 0.1693, 0.4141, 0.2479, 0.3695, 0.2418, 0.3695, 0.2418, 0.4141, 0.2479, 0.4061, 0.346, 0.36, 0.3445, 0.36, 0.3445, 0.4061, 0.346, 0.4049, 0.464, 0.3589, 0.4659, 0.3589, 0.4659, 0.4049, 0.464, 0.4103, 0.577, 0.3665, 0.5819, 0.3665, 0.5819, 0.4103, 0.577, 0.4287, 0.7291, 0.3916, 0.7373, 0.3916, 0.7373, 0.4287, 0.7291, 0.4638, 0.8705, 0.4383, 0.8813, 0.4383, 0.8813, 0.4638, 0.8705, 0.501, 0.952, 0.4895, 0.9598, 0.4895, 0.9598, 0.501, 0.952, 0.5112, 0.9693, 0.5037, 0.9757, 0.5343, 0.0144, 0.54, 0.01409, 0.54, 0.01533, 0.5458, 0.01445, 0.54, 0.01533, 0.54, 0.01409, 0.529, 0.01155, 0.5401, 0.01043, 0.54, 0.01409, 0.5343, 0.0144, 0.5246, 0.006881, 0.5401, 0.004923, 0.5401, 0.01043, 0.529, 0.01155, 0.5223, 0.002628, 0.5401, 0.0002518, 0.5401, 0.004923, 0.5246, 0.006881, 0.5579, 0.002793, 0.5556, 0.007024, 0.5401, 0.004923, 0.5401, 0.0002518, 0.5556, 0.007024, 0.5512, 0.01165, 0.5401, 0.01043, 0.5401, 0.004923, 0.5512, 0.01165, 0.5458, 0.01445, 0.54, 0.01409, 0.5401, 0.01043, 0.5288, 0.9851, 0.5317, 0.9845, 0.5315, 0.9857, 0.5345, 0.9848, 0.5315, 0.9857, 0.5317, 0.9845, 0.5369, 0.9861, 0.5306, 0.9893, 0.5315, 0.9857, 0.5345, 0.9848, 0.526, 0.9865, 0.5288, 0.9851, 0.5315, 0.9857, 0.5306, 0.9893, 0.5235, 0.9885, 0.526, 0.9865, 0.5306, 0.9893, 0.5294, 0.9945, 0.5209, 0.9914, 0.5235, 0.9885, 0.5294, 0.9945, 0.5282, 0.9995, 0.5406, 0.9916, 0.5295, 0.9997, 0.5294, 0.9945, 0.5389, 0.9882, 0.5389, 0.9882, 0.5294, 0.9945, 0.5306, 0.9893, 0.5369, 0.9861, 0.7634, 0.8055, 0.765, 0.7459, 0.7757, 0.757, 0.7729, 0.8037, 0.7729, 0.8037, 0.7757, 0.757, 0.7836, 0.7597, 0.7817, 0.8049, 0.7817, 0.8049, 0.7836, 0.7597, 0.7912, 0.7599, 0.7901, 0.805, 0.7901, 0.805, 0.7912, 0.7599, 0.7991, 0.7573, 0.799, 0.8045, 0.799, 0.8045, 0.7991, 0.7573, 0.8087, 0.748, 0.8087, 0.807, 0.8092, 0.7938, 0.8092, 0.7402, 0.8195, 0.7427, 0.8188, 0.7944, 0.8188, 0.7944, 0.8195, 0.7427, 0.8293, 0.7426, 0.8277, 0.7945, 0.8277, 0.7945, 0.8293, 0.7426, 0.8394, 0.7409, 0.8373, 0.7942, 0.7757, 0.757, 0.765, 0.7459, 0.7776, 0.7349, 0.7827, 0.7541, 0.7836, 0.7597, 0.7757, 0.757, 0.7827, 0.7541, 0.7912, 0.7599, 0.7836, 0.7597, 0.7827, 0.7541, 0.792, 0.754, 0.7991, 0.7573, 0.7912, 0.7599, 0.792, 0.754, 0.7991, 0.7573, 0.792, 0.754, 0.7985, 0.7374, 0.8087, 0.748, 0.8092, 0.7402, 0.8179, 0.7349, 0.8195, 0.7427, 0.8195, 0.7427, 0.8179, 0.7349, 0.8314, 0.7354, 0.8293, 0.7426, 0.7985, 0.7374, 0.792, 0.754, 0.7827, 0.7541, 0.7776, 0.7349, 0.8394, 0.7409, 0.8293, 0.7426, 0.8314, 0.7354, 0.8087, 0.807, 0.8001, 0.8264, 0.7898, 0.8214, 0.799, 0.8045, 0.799, 0.8045, 0.7898, 0.8214, 0.7901, 0.805, 0.7901, 0.805, 0.7898, 0.8214, 0.7808, 0.8208, 0.7817, 0.8049, 0.7729, 0.8037, 0.7817, 0.8049, 0.7808, 0.8208, 0.7634, 0.8055, 0.7729, 0.8037, 0.7808, 0.8208, 0.7705, 0.825, 0.818, 0.825, 0.8092, 0.825, 0.8092, 0.818, 0.818, 0.818, 0.8092, 0.7938, 0.8188, 0.7944, 0.819, 0.8099, 0.8188, 0.7944, 0.8277, 0.7945, 0.8272, 0.8099, 0.819, 0.8099, 0.8277, 0.7945, 0.8373, 0.7942, 0.8272, 0.8099, 0.7937, 0.8792, 0.8698, 0.8792, 0.8674, 0.8835, 0.7937, 0.8887, 0.8115, 0.5049, 0.9002, 0.5071, 0.9005, 0.55, 0.8115, 0.5398, 0.9002, 0.5071, 0.9051, 0.5071, 0.9054, 0.5525, 0.9005, 0.55, 0.8088, 0.84, 0.8976, 0.8477, 0.9001, 0.8526, 0.8088, 0.8498, 0.8859, 0.3716, 0.8908, 0.3711, 0.8999, 0.4167, 0.895, 0.417, 0.895, 0.417, 0.8999, 0.4167, 0.9044, 0.4618, 0.8995, 0.462, 0.8995, 0.462, 0.9044, 0.4618, 0.9051, 0.5071, 0.9002, 0.5071, 0.8115, 0.3712, 0.8859, 0.3716, 0.895, 0.417, 0.8115, 0.4166, 0.8115, 0.4166, 0.895, 0.417, 0.8995, 0.462, 0.8115, 0.462, 0.8115, 0.462, 0.8995, 0.462, 0.9002, 0.5071, 0.8115, 0.5049, 0.7937, 0.8986, 0.7937, 0.8892, 0.8674, 0.8943, 0.8698, 0.8986, 0.8115, 0.6006, 0.8115, 0.5656, 0.9005, 0.5555, 0.9002, 0.5984, 0.9002, 0.5984, 0.9005, 0.5555, 0.9054, 0.553, 0.9051, 0.5984, 0.8088, 0.8395, 0.8088, 0.8298, 0.9001, 0.8269, 0.8976, 0.8318, 0.8859, 0.7339, 0.895, 0.6885, 0.8999, 0.6888, 0.8908, 0.7344, 0.895, 0.6885, 0.8995, 0.6435, 0.9044, 0.6437, 0.8999, 0.6888, 0.8995, 0.6435, 0.9002, 0.5984, 0.9051, 0.5984, 0.9044, 0.6437, 0.8115, 0.7343, 0.8115, 0.6889, 0.895, 0.6885, 0.8859, 0.7339, 0.8115, 0.6889, 0.8115, 0.6435, 0.8995, 0.6435, 0.895, 0.6885, 0.8115, 0.6435, 0.8115, 0.6006, 0.9002, 0.5984, 0.8995, 0.6435, 0.7937, 0.8792, 0.7937, 0.8887, 0.7199, 0.8835, 0.7175, 0.8792, 0.8115, 0.5049, 0.8115, 0.5398, 0.7224, 0.55, 0.7228, 0.5071, 0.7228, 0.5071, 0.7224, 0.55, 0.7175, 0.5525, 0.7179, 0.5071, 0.8088, 0.84, 0.8088, 0.8498, 0.7175, 0.8526, 0.7201, 0.8477, 0.7371, 0.3716, 0.7279, 0.417, 0.723, 0.4167, 0.7322, 0.3711, 0.7279, 0.417, 0.7234, 0.462, 0.7186, 0.4618, 0.723, 0.4167, 0.7234, 0.462, 0.7228, 0.5071, 0.7179, 0.5071, 0.7186, 0.4618, 0.8115, 0.3712, 0.8115, 0.4166, 0.7279, 0.417, 0.7371, 0.3716, 0.8115, 0.4166, 0.8115, 0.462, 0.7234, 0.462, 0.7279, 0.417, 0.8115, 0.462, 0.8115, 0.5049, 0.7228, 0.5071, 0.7234, 0.462, 0.7937, 0.8986, 0.7175, 0.8986, 0.7199, 0.8943, 0.7937, 0.8892, 0.8115, 0.6006, 0.7228, 0.5984, 0.7224, 0.5555, 0.8115, 0.5656, 0.7228, 0.5984, 0.7179, 0.5984, 0.7175, 0.553, 0.7224, 0.5555, 0.8088, 0.8395, 0.7201, 0.8318, 0.7175, 0.8269, 0.8088, 0.8298, 0.7371, 0.7339, 0.7322, 0.7344, 0.723, 0.6888, 0.7279, 0.6885, 0.7279, 0.6885, 0.723, 0.6888, 0.7186, 0.6437, 0.7234, 0.6435, 0.7234, 0.6435, 0.7186, 0.6437, 0.7179, 0.5984, 0.7228, 0.5984, 0.8115, 0.7343, 0.7371, 0.7339, 0.7279, 0.6885, 0.8115, 0.6889, 0.8115, 0.6889, 0.7279, 0.6885, 0.7234, 0.6435, 0.8115, 0.6435, 0.8115, 0.6435, 0.7234, 0.6435, 0.7228, 0.5984, 0.8115, 0.6006])
me_cylinder.materials.append(mat_0_zeppelin)
me_cylinder.use_remesh_preserve_volume = False
me_cylinder.use_remesh_preserve_attributes = False
me_cylinder.use_mirror_vertex_groups = False
me_cylinder.update()

# ---- objects
ob_0_zeppelin = bpy.data.objects.new('0_zeppelin', me_cylinder)
ob_lamp = bpy.data.objects.new('Lamp', light_lamp)
ob_camera = bpy.data.objects.new('Camera', cam_camera)

# ---- transforms, parenting, visibility, modifiers, constraints
ob_0_zeppelin.location = (0.0, 0.0, 0.0)
ob_0_zeppelin.rotation_euler = (1.571, -0.0, 0.0)
ob_0_zeppelin.scale = (1.371, 1.371, 1.371)
ob_0_zeppelin.lineart.crease_threshold = 0.0
ob_lamp.location = (4.076, 1.005, 5.904)
ob_lamp.rotation_euler = (0.6503, 0.05522, 1.866)
ob_lamp.lock_rotations_4d = False
ob_lamp.empty_display_type = 'ARROWS'
ob_lamp.color = (0.0, 0.0, 0.0, 0.0)
ob_lamp.hide_viewport = True
ob_lamp.lineart.crease_threshold = 0.0
ob_camera.location = (7.481, -6.508, 5.344)
ob_camera.rotation_euler = (1.109, 0.0, 0.8149)
ob_camera.lock_rotations_4d = False
ob_camera.empty_display_type = 'ARROWS'
ob_camera.color = (0.0, 0.0, 0.0, 0.0)
ob_camera.hide_viewport = True
ob_camera.display_type = 'WIRE'
ob_camera.lineart.crease_threshold = 0.0

# ---- collection membership
col_collection_1.objects.link(ob_0_zeppelin)
col_collection_1.objects.link(ob_lamp)
col_collection_1.objects.link(ob_camera)

# ---- scene / render settings (as saved in the file)
scene.camera = ob_camera
scene.frame_start = 1; scene.frame_end = 250; scene.frame_set(1)
scene.render.engine = 'BLENDER_EEVEE_NEXT'
scene.render.resolution_percentage = 50
scene.render.dither_intensity = 0.0
scene.cycles.use_denoising = False
scene.cycles.samples = 128
scene.cycles.sampling_pattern = 'TABULATED_SOBOL'
scene.cycles.light_sampling_threshold = 0.0
scene.cycles.use_adaptive_sampling = False
scene.cycles.use_light_tree = False
scene.cycles.blur_glossy = 0.0
scene.cycles.sample_clamp_indirect = 0.0
scene.view_settings.view_transform = 'Standard'
bpy.context.view_layer.update()
